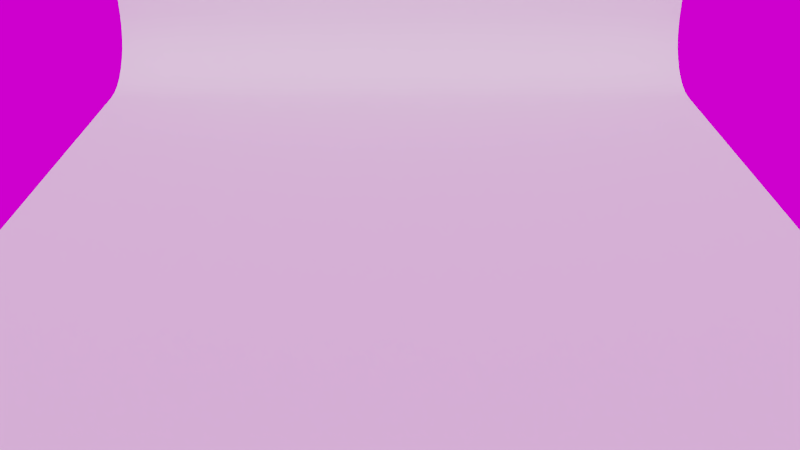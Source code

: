 # Source: Template.blend  (saved by Blender 2.81.16; exported with 4.5.12 LTS)
import bpy
from mathutils import Matrix  # noqa: F401  (used for matrix-valued properties, if any)

bpy.ops.wm.read_factory_settings(use_empty=True)
scene = bpy.context.scene
scene.name = 'Scene'

# ---- collections
col_collection_1 = bpy.data.collections.new('Collection 1'); scene.collection.children.link(col_collection_1)

# ---- materials (node trees are filled in below, after node groups)
mat_backdrop = bpy.data.materials.new('Backdrop')
mat_backdrop.alpha_threshold = 0.0
mat_backdrop.roughness = 0.5

# ---- material node trees
mat_backdrop.use_nodes = True; mat_backdrop.node_tree.nodes.clear()
_N = mat_backdrop.node_tree.nodes; _L = mat_backdrop.node_tree.links
n0 = _N.new('ShaderNodeOutputMaterial'); n0.name = 'Material Output'; n0.location = (300, 300)
n1 = _N.new('ShaderNodeBsdfDiffuse'); n1.name = 'Diffuse BSDF'; n1.location = (2, 313)
n1.inputs[0].default_value = (0.7484, 0.7484, 0.7484, 1.0)
_L.new(n1.outputs[0], n0.inputs[0])
n0.is_active_output = True

# ---- world
world_world = bpy.data.worlds.new('World'); scene.world = world_world
world_world.use_nodes = True; world_world.node_tree.nodes.clear()
_N = world_world.node_tree.nodes; _L = world_world.node_tree.links
n0 = _N.new('ShaderNodeOutputWorld'); n0.name = 'World Output'; n0.location = (300, 300)
n1 = _N.new('ShaderNodeBackground'); n1.name = 'Background'; n1.location = (10, 300)
n1.width = 142
n2 = _N.new('ShaderNodeTexEnvironment'); n2.name = 'Environment Texture'; n2.location = (-226, 348)
n2.width = 140
n3 = _N.new('ShaderNodeMapping'); n3.name = 'Mapping'; n3.location = (-448, 392)
n4 = _N.new('ShaderNodeTexCoord'); n4.name = 'Texture Coordinate'; n4.location = (-684, 337)
_L.new(n2.outputs[0], n1.inputs[0])
_L.new(n4.outputs[0], n3.inputs[0])
_L.new(n3.outputs[0], n2.inputs[0])
_L.new(n1.outputs[0], n0.inputs[0])
n0.is_active_output = True
world_world.color = (0.05088, 0.05088, 0.05088)
world_world.use_sun_shadow = False
world_world.sun_shadow_jitter_overblur = 0.0
world_world.cycles.sampling_method = 'MANUAL'
world_world.cycles.sample_map_resolution = 512

# ---- cameras
cam_camera = bpy.data.cameras.new('Camera')
cam_camera.clip_end = 1e+04
cam_camera.lens = 35.0
cam_camera.sensor_width = 32.0
cam_camera.sensor_height = 18.0
cam_camera.ortho_scale = 7.314
cam_camera.display_size = 100.0
cam_camera.show_composition_center = True
cam_camera.dof.focus_distance = 0.0
cam_camera.dof.aperture_fstop = 5.6

# ---- meshes
me_plane_001 = bpy.data.meshes.new('Plane.001')
me_plane_001.from_pydata([(-1.0, -1.0, 0.0), (1.0, -1.0, 0.0), (-1.0, 1.0, 0.0), (1.0, 1.0, 0.0), (-1.0, 1.04, 0.003518), (1.0, 1.04, 0.003518), (-1.0, 1.079, 0.01396), (1.0, 1.079, 0.01396), (-1.0, 1.116, 0.03102), (1.0, 1.116, 0.03102), (-1.0, 1.149, 0.05417), (1.0, 1.149, 0.05417), (-1.0, 1.177, 0.08272), (1.0, 1.177, 0.08272), (-1.0, 1.201, 0.1158), (1.0, 1.201, 0.1158), (-1.0, 1.218, 0.1524), (1.0, 1.218, 0.1524), (-1.0, 1.228, 0.1914), (1.0, 1.228, 0.1914), (-1.0, 1.232, 0.2316), (1.0, 1.232, 0.2316), (-1.0, 1.232, 0.9108), (1.0, 1.232, 0.9108)], [], [(0, 1, 3, 2), (2, 3, 5, 4), (4, 5, 7, 6), (6, 7, 9, 8), (8, 9, 11, 10), (10, 11, 13, 12), (12, 13, 15, 14), (14, 15, 17, 16), (16, 17, 19, 18), (18, 19, 21, 20), (20, 21, 23, 22)])
me_plane_001.polygons.foreach_set('use_smooth', [True] * 11)
me_plane_001.materials.append(mat_backdrop)
me_plane_001.use_remesh_preserve_volume = False
me_plane_001.use_remesh_preserve_attributes = False
me_plane_001.use_mirror_vertex_groups = False
me_plane_001.update()

# ---- objects
ob_camera = bpy.data.objects.new('Camera', cam_camera)
ob_backdrop = bpy.data.objects.new('Backdrop', me_plane_001)

# ---- transforms, parenting, visibility, modifiers, constraints
ob_camera.location = (0.0, -287.1, 160.4)
ob_camera.rotation_euler = (1.077, -0.0, 0.0)
ob_camera.lock_rotations_4d = False
ob_camera.empty_display_type = 'ARROWS'
ob_camera.color = (0.0, 0.0, 0.0, 0.0)
ob_camera.display_type = 'WIRE'
ob_camera.lineart.crease_threshold = 0.0
ob_backdrop.location = (0.0, 0.0, 0.0)
ob_backdrop.scale = (153.0, 153.0, 153.0)
ob_backdrop.lineart.crease_threshold = 0.0

# ---- collection membership
col_collection_1.objects.link(ob_camera)
col_collection_1.objects.link(ob_backdrop)

# ---- scene / render settings (as saved in the file)
scene.camera = ob_camera
scene.frame_start = 1; scene.frame_end = 1; scene.frame_set(2)
scene.render.engine = 'CYCLES'
scene.render.dither_intensity = 0.0
scene.render.film_transparent = True
scene.render.use_border = True
scene.cycles.samples = 256
scene.cycles.sampling_pattern = 'TABULATED_SOBOL'
scene.cycles.light_sampling_threshold = 0.0
scene.cycles.use_adaptive_sampling = False
scene.cycles.use_light_tree = False
scene.cycles.blur_glossy = 0.0
scene.cycles.max_bounces = 8
scene.cycles.glossy_bounces = 8
scene.cycles.transmission_bounces = 8
scene.cycles.film_transparent_glass = True
scene.cycles.film_transparent_roughness = 1.0
scene.cycles.pixel_filter_type = 'GAUSSIAN'
scene.cycles.sample_clamp_direct = 10.0
scene.eevee.use_gtao = True
scene.eevee.gtao_distance = 50.0
scene.eevee.use_raytracing = True
scene.view_settings.look = 'Medium High Contrast'
scene.view_settings.view_transform = 'Filmic'
scene.unit_settings.scale_length = 0.001
bpy.context.view_layer.update()

# ---- added for rendering (the .blend has no usable light): sun
light_auto_sun = bpy.data.lights.new('AutoSun', 'SUN')
light_auto_sun.energy = 3.0
light_auto_sun.angle = 0.0523599
ob_auto_sun = bpy.data.objects.new('AutoSun', light_auto_sun)
scene.collection.objects.link(ob_auto_sun)
ob_auto_sun.rotation_euler = (0.872665, 0.174533, 0.523599)
bpy.context.view_layer.update()
